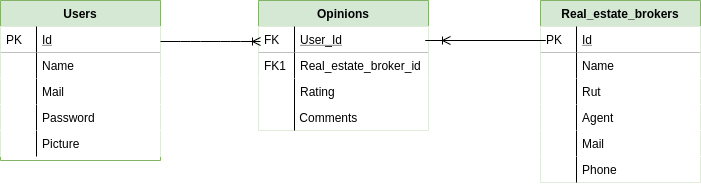

The diagram above was exported from draw.io. Its source (the exported page's mxGraphModel, read from the mxfile embedded in the PNG):
<mxGraphModel dx="943" dy="313" grid="1" gridSize="10" guides="1" tooltips="1" connect="1" arrows="1" fold="1" page="1" pageScale="1" pageWidth="827" pageHeight="1169" math="0" shadow="0">
  <root>
    <mxCell id="WIyWlLk6GJQsqaUBKTNV-0" />
    <mxCell id="WIyWlLk6GJQsqaUBKTNV-1" parent="WIyWlLk6GJQsqaUBKTNV-0" />
    <mxCell id="zkfFHV4jXpPFQw0GAbJ--51" value="Users" style="swimlane;fontStyle=1;childLayout=stackLayout;horizontal=1;startSize=26;horizontalStack=0;resizeParent=1;resizeLast=0;collapsible=1;marginBottom=0;rounded=0;shadow=0;strokeWidth=1;fillColor=#d5e8d4;strokeColor=#82b366;" parent="WIyWlLk6GJQsqaUBKTNV-1" vertex="1">
      <mxGeometry x="70" y="120" width="160" height="160" as="geometry">
        <mxRectangle x="20" y="80" width="160" height="26" as="alternateBounds" />
      </mxGeometry>
    </mxCell>
    <mxCell id="mUnPsRqlMAOxRNCoVXMH-12" value="Id" style="shape=partialRectangle;top=0;left=0;right=0;bottom=1;align=left;verticalAlign=top;spacingLeft=40;spacingRight=4;overflow=hidden;rotatable=0;points=[[0,0.5],[1,0.5]];portConstraint=eastwest;dropTarget=0;rounded=0;shadow=0;strokeWidth=1;fontStyle=4" parent="zkfFHV4jXpPFQw0GAbJ--51" vertex="1">
      <mxGeometry y="26" width="160" height="26" as="geometry" />
    </mxCell>
    <mxCell id="mUnPsRqlMAOxRNCoVXMH-13" value="PK" style="shape=partialRectangle;top=0;left=0;bottom=0;fillColor=none;align=left;verticalAlign=top;spacingLeft=4;spacingRight=4;overflow=hidden;rotatable=0;points=[];portConstraint=eastwest;part=1;" parent="mUnPsRqlMAOxRNCoVXMH-12" vertex="1" connectable="0">
      <mxGeometry width="36" height="26" as="geometry" />
    </mxCell>
    <mxCell id="mUnPsRqlMAOxRNCoVXMH-14" value="Name" style="shape=partialRectangle;top=0;left=0;right=0;bottom=0;align=left;verticalAlign=top;spacingLeft=40;spacingRight=4;overflow=hidden;rotatable=0;points=[[0,0.5],[1,0.5]];portConstraint=eastwest;dropTarget=0;rounded=0;shadow=0;strokeWidth=1;" parent="zkfFHV4jXpPFQw0GAbJ--51" vertex="1">
      <mxGeometry y="52" width="160" height="26" as="geometry" />
    </mxCell>
    <mxCell id="mUnPsRqlMAOxRNCoVXMH-15" value="" style="shape=partialRectangle;top=0;left=0;bottom=0;fillColor=none;align=left;verticalAlign=top;spacingLeft=4;spacingRight=4;overflow=hidden;rotatable=0;points=[];portConstraint=eastwest;part=1;" parent="mUnPsRqlMAOxRNCoVXMH-14" vertex="1" connectable="0">
      <mxGeometry width="36" height="26" as="geometry" />
    </mxCell>
    <mxCell id="zkfFHV4jXpPFQw0GAbJ--54" value="Mail" style="shape=partialRectangle;top=0;left=0;right=0;bottom=0;align=left;verticalAlign=top;spacingLeft=40;spacingRight=4;overflow=hidden;rotatable=0;points=[[0,0.5],[1,0.5]];portConstraint=eastwest;dropTarget=0;rounded=0;shadow=0;strokeWidth=1;" parent="zkfFHV4jXpPFQw0GAbJ--51" vertex="1">
      <mxGeometry y="78" width="160" height="26" as="geometry" />
    </mxCell>
    <mxCell id="zkfFHV4jXpPFQw0GAbJ--55" value="" style="shape=partialRectangle;top=0;left=0;bottom=0;fillColor=none;align=left;verticalAlign=top;spacingLeft=4;spacingRight=4;overflow=hidden;rotatable=0;points=[];portConstraint=eastwest;part=1;" parent="zkfFHV4jXpPFQw0GAbJ--54" vertex="1" connectable="0">
      <mxGeometry width="36" height="26" as="geometry" />
    </mxCell>
    <mxCell id="mUnPsRqlMAOxRNCoVXMH-26" value="Password" style="shape=partialRectangle;top=0;left=0;right=0;bottom=0;align=left;verticalAlign=top;spacingLeft=40;spacingRight=4;overflow=hidden;rotatable=0;points=[[0,0.5],[1,0.5]];portConstraint=eastwest;dropTarget=0;rounded=0;shadow=0;strokeWidth=1;" parent="zkfFHV4jXpPFQw0GAbJ--51" vertex="1">
      <mxGeometry y="104" width="160" height="26" as="geometry" />
    </mxCell>
    <mxCell id="mUnPsRqlMAOxRNCoVXMH-27" value="" style="shape=partialRectangle;top=0;left=0;bottom=0;fillColor=none;align=left;verticalAlign=top;spacingLeft=4;spacingRight=4;overflow=hidden;rotatable=0;points=[];portConstraint=eastwest;part=1;" parent="mUnPsRqlMAOxRNCoVXMH-26" vertex="1" connectable="0">
      <mxGeometry width="36" height="26" as="geometry" />
    </mxCell>
    <mxCell id="mUnPsRqlMAOxRNCoVXMH-18" value="Picture" style="shape=partialRectangle;top=0;left=0;right=0;bottom=0;align=left;verticalAlign=top;spacingLeft=40;spacingRight=4;overflow=hidden;rotatable=0;points=[[0,0.5],[1,0.5]];portConstraint=eastwest;dropTarget=0;rounded=0;shadow=0;strokeWidth=1;" parent="zkfFHV4jXpPFQw0GAbJ--51" vertex="1">
      <mxGeometry y="130" width="160" height="26" as="geometry" />
    </mxCell>
    <mxCell id="mUnPsRqlMAOxRNCoVXMH-19" value="" style="shape=partialRectangle;top=0;left=0;bottom=0;fillColor=none;align=left;verticalAlign=top;spacingLeft=4;spacingRight=4;overflow=hidden;rotatable=0;points=[];portConstraint=eastwest;part=1;" parent="mUnPsRqlMAOxRNCoVXMH-18" vertex="1" connectable="0">
      <mxGeometry width="36" height="26" as="geometry" />
    </mxCell>
    <mxCell id="zkfFHV4jXpPFQw0GAbJ--56" value="Opinions" style="swimlane;fontStyle=1;childLayout=stackLayout;horizontal=1;startSize=26;horizontalStack=0;resizeParent=1;resizeLast=0;collapsible=1;marginBottom=0;rounded=0;shadow=0;strokeWidth=1;strokeColor=#82b366;fillColor=#d5e8d4;" parent="WIyWlLk6GJQsqaUBKTNV-1" vertex="1">
      <mxGeometry x="328" y="120" width="170" height="130" as="geometry">
        <mxRectangle x="260" y="80" width="160" height="26" as="alternateBounds" />
      </mxGeometry>
    </mxCell>
    <mxCell id="zkfFHV4jXpPFQw0GAbJ--57" value="User_Id" style="shape=partialRectangle;top=0;left=0;right=0;bottom=1;align=left;verticalAlign=top;spacingLeft=40;spacingRight=4;overflow=hidden;rotatable=0;points=[[0,0.5],[1,0.5]];portConstraint=eastwest;dropTarget=0;rounded=0;shadow=0;strokeWidth=1;fontStyle=4" parent="zkfFHV4jXpPFQw0GAbJ--56" vertex="1">
      <mxGeometry y="26" width="170" height="26" as="geometry" />
    </mxCell>
    <mxCell id="zkfFHV4jXpPFQw0GAbJ--58" value="FK" style="shape=partialRectangle;top=0;left=0;bottom=0;fillColor=none;align=left;verticalAlign=top;spacingLeft=4;spacingRight=4;overflow=hidden;rotatable=0;points=[];portConstraint=eastwest;part=1;" parent="zkfFHV4jXpPFQw0GAbJ--57" vertex="1" connectable="0">
      <mxGeometry width="36" height="26" as="geometry" />
    </mxCell>
    <mxCell id="zkfFHV4jXpPFQw0GAbJ--59" value="Real_estate_broker_id" style="shape=partialRectangle;top=0;left=0;right=0;bottom=0;align=left;verticalAlign=top;spacingLeft=40;spacingRight=4;overflow=hidden;rotatable=0;points=[[0,0.5],[1,0.5]];portConstraint=eastwest;dropTarget=0;rounded=0;shadow=0;strokeWidth=1;" parent="zkfFHV4jXpPFQw0GAbJ--56" vertex="1">
      <mxGeometry y="52" width="170" height="26" as="geometry" />
    </mxCell>
    <mxCell id="zkfFHV4jXpPFQw0GAbJ--60" value="FK1" style="shape=partialRectangle;top=0;left=0;bottom=0;fillColor=none;align=left;verticalAlign=top;spacingLeft=4;spacingRight=4;overflow=hidden;rotatable=0;points=[];portConstraint=eastwest;part=1;" parent="zkfFHV4jXpPFQw0GAbJ--59" vertex="1" connectable="0">
      <mxGeometry width="36" height="26" as="geometry" />
    </mxCell>
    <mxCell id="zkfFHV4jXpPFQw0GAbJ--61" value="Rating" style="shape=partialRectangle;top=0;left=0;right=0;bottom=0;align=left;verticalAlign=top;spacingLeft=40;spacingRight=4;overflow=hidden;rotatable=0;points=[[0,0.5],[1,0.5]];portConstraint=eastwest;dropTarget=0;rounded=0;shadow=0;strokeWidth=1;" parent="zkfFHV4jXpPFQw0GAbJ--56" vertex="1">
      <mxGeometry y="78" width="170" height="52" as="geometry" />
    </mxCell>
    <mxCell id="zkfFHV4jXpPFQw0GAbJ--62" value="" style="shape=partialRectangle;top=0;left=0;bottom=0;fillColor=none;align=left;verticalAlign=top;spacingLeft=4;spacingRight=4;overflow=hidden;rotatable=0;points=[];portConstraint=eastwest;part=1;" parent="zkfFHV4jXpPFQw0GAbJ--61" vertex="1" connectable="0">
      <mxGeometry width="36" height="52" as="geometry" />
    </mxCell>
    <mxCell id="zkfFHV4jXpPFQw0GAbJ--64" value="Real_estate_brokers" style="swimlane;fontStyle=1;childLayout=stackLayout;horizontal=1;startSize=26;horizontalStack=0;resizeParent=1;resizeLast=0;collapsible=1;marginBottom=0;rounded=0;shadow=0;strokeWidth=1;fillColor=#d5e8d4;strokeColor=#82b366;" parent="WIyWlLk6GJQsqaUBKTNV-1" vertex="1">
      <mxGeometry x="610" y="120" width="160" height="182" as="geometry">
        <mxRectangle x="260" y="270" width="160" height="26" as="alternateBounds" />
      </mxGeometry>
    </mxCell>
    <mxCell id="zkfFHV4jXpPFQw0GAbJ--65" value="Id" style="shape=partialRectangle;top=0;left=0;right=0;bottom=1;align=left;verticalAlign=top;spacingLeft=40;spacingRight=4;overflow=hidden;rotatable=0;points=[[0,0.5],[1,0.5]];portConstraint=eastwest;dropTarget=0;rounded=0;shadow=0;strokeWidth=1;fontStyle=4" parent="zkfFHV4jXpPFQw0GAbJ--64" vertex="1">
      <mxGeometry y="26" width="160" height="26" as="geometry" />
    </mxCell>
    <mxCell id="zkfFHV4jXpPFQw0GAbJ--66" value="PK" style="shape=partialRectangle;top=0;left=0;bottom=0;fillColor=none;align=left;verticalAlign=top;spacingLeft=4;spacingRight=4;overflow=hidden;rotatable=0;points=[];portConstraint=eastwest;part=1;" parent="zkfFHV4jXpPFQw0GAbJ--65" vertex="1" connectable="0">
      <mxGeometry width="36" height="26" as="geometry" />
    </mxCell>
    <mxCell id="zkfFHV4jXpPFQw0GAbJ--67" value="Name" style="shape=partialRectangle;top=0;left=0;right=0;bottom=0;align=left;verticalAlign=top;spacingLeft=40;spacingRight=4;overflow=hidden;rotatable=0;points=[[0,0.5],[1,0.5]];portConstraint=eastwest;dropTarget=0;rounded=0;shadow=0;strokeWidth=1;" parent="zkfFHV4jXpPFQw0GAbJ--64" vertex="1">
      <mxGeometry y="52" width="160" height="26" as="geometry" />
    </mxCell>
    <mxCell id="zkfFHV4jXpPFQw0GAbJ--68" value="" style="shape=partialRectangle;top=0;left=0;bottom=0;fillColor=none;align=left;verticalAlign=top;spacingLeft=4;spacingRight=4;overflow=hidden;rotatable=0;points=[];portConstraint=eastwest;part=1;" parent="zkfFHV4jXpPFQw0GAbJ--67" vertex="1" connectable="0">
      <mxGeometry width="36" height="26" as="geometry" />
    </mxCell>
    <mxCell id="zkfFHV4jXpPFQw0GAbJ--69" value="Rut" style="shape=partialRectangle;top=0;left=0;right=0;bottom=0;align=left;verticalAlign=top;spacingLeft=40;spacingRight=4;overflow=hidden;rotatable=0;points=[[0,0.5],[1,0.5]];portConstraint=eastwest;dropTarget=0;rounded=0;shadow=0;strokeWidth=1;" parent="zkfFHV4jXpPFQw0GAbJ--64" vertex="1">
      <mxGeometry y="78" width="160" height="26" as="geometry" />
    </mxCell>
    <mxCell id="zkfFHV4jXpPFQw0GAbJ--70" value="" style="shape=partialRectangle;top=0;left=0;bottom=0;fillColor=none;align=left;verticalAlign=top;spacingLeft=4;spacingRight=4;overflow=hidden;rotatable=0;points=[];portConstraint=eastwest;part=1;" parent="zkfFHV4jXpPFQw0GAbJ--69" vertex="1" connectable="0">
      <mxGeometry width="36" height="26" as="geometry" />
    </mxCell>
    <mxCell id="mUnPsRqlMAOxRNCoVXMH-8" value="Agent" style="shape=partialRectangle;top=0;left=0;right=0;bottom=0;align=left;verticalAlign=top;spacingLeft=40;spacingRight=4;overflow=hidden;rotatable=0;points=[[0,0.5],[1,0.5]];portConstraint=eastwest;dropTarget=0;rounded=0;shadow=0;strokeWidth=1;" parent="zkfFHV4jXpPFQw0GAbJ--64" vertex="1">
      <mxGeometry y="104" width="160" height="26" as="geometry" />
    </mxCell>
    <mxCell id="mUnPsRqlMAOxRNCoVXMH-9" value="" style="shape=partialRectangle;top=0;left=0;bottom=0;fillColor=none;align=left;verticalAlign=top;spacingLeft=4;spacingRight=4;overflow=hidden;rotatable=0;points=[];portConstraint=eastwest;part=1;" parent="mUnPsRqlMAOxRNCoVXMH-8" vertex="1" connectable="0">
      <mxGeometry width="36" height="26" as="geometry" />
    </mxCell>
    <mxCell id="mUnPsRqlMAOxRNCoVXMH-33" value="Mail" style="shape=partialRectangle;top=0;left=0;right=0;bottom=0;align=left;verticalAlign=top;spacingLeft=40;spacingRight=4;overflow=hidden;rotatable=0;points=[[0,0.5],[1,0.5]];portConstraint=eastwest;dropTarget=0;rounded=0;shadow=0;strokeWidth=1;" parent="zkfFHV4jXpPFQw0GAbJ--64" vertex="1">
      <mxGeometry y="130" width="160" height="26" as="geometry" />
    </mxCell>
    <mxCell id="mUnPsRqlMAOxRNCoVXMH-34" value="" style="shape=partialRectangle;top=0;left=0;bottom=0;fillColor=none;align=left;verticalAlign=top;spacingLeft=4;spacingRight=4;overflow=hidden;rotatable=0;points=[];portConstraint=eastwest;part=1;" parent="mUnPsRqlMAOxRNCoVXMH-33" vertex="1" connectable="0">
      <mxGeometry width="36" height="26" as="geometry" />
    </mxCell>
    <mxCell id="mUnPsRqlMAOxRNCoVXMH-35" value="Phone" style="shape=partialRectangle;top=0;left=0;right=0;bottom=0;align=left;verticalAlign=top;spacingLeft=40;spacingRight=4;overflow=hidden;rotatable=0;points=[[0,0.5],[1,0.5]];portConstraint=eastwest;dropTarget=0;rounded=0;shadow=0;strokeWidth=1;" parent="zkfFHV4jXpPFQw0GAbJ--64" vertex="1">
      <mxGeometry y="156" width="160" height="26" as="geometry" />
    </mxCell>
    <mxCell id="mUnPsRqlMAOxRNCoVXMH-36" value="" style="shape=partialRectangle;top=0;left=0;bottom=0;fillColor=none;align=left;verticalAlign=top;spacingLeft=4;spacingRight=4;overflow=hidden;rotatable=0;points=[];portConstraint=eastwest;part=1;" parent="mUnPsRqlMAOxRNCoVXMH-35" vertex="1" connectable="0">
      <mxGeometry width="36" height="26" as="geometry" />
    </mxCell>
    <mxCell id="mUnPsRqlMAOxRNCoVXMH-24" value=" Comments" style="text;strokeColor=none;fillColor=none;spacingLeft=4;spacingRight=4;overflow=hidden;rotatable=0;points=[[0,0.5],[1,0.5]];portConstraint=eastwest;fontSize=12;" parent="WIyWlLk6GJQsqaUBKTNV-1" vertex="1">
      <mxGeometry x="360" y="224" width="130" height="26" as="geometry" />
    </mxCell>
    <mxCell id="mUnPsRqlMAOxRNCoVXMH-31" value="" style="edgeStyle=entityRelationEdgeStyle;fontSize=12;html=1;endArrow=ERoneToMany;" parent="WIyWlLk6GJQsqaUBKTNV-1" edge="1">
      <mxGeometry width="100" height="100" relative="1" as="geometry">
        <mxPoint x="230" y="161" as="sourcePoint" />
        <mxPoint x="330" y="161" as="targetPoint" />
      </mxGeometry>
    </mxCell>
    <mxCell id="mUnPsRqlMAOxRNCoVXMH-32" value="" style="edgeStyle=entityRelationEdgeStyle;fontSize=12;html=1;endArrow=ERoneToMany;" parent="WIyWlLk6GJQsqaUBKTNV-1" edge="1">
      <mxGeometry width="100" height="100" relative="1" as="geometry">
        <mxPoint x="590" y="160" as="sourcePoint" />
        <mxPoint x="520" y="160" as="targetPoint" />
      </mxGeometry>
    </mxCell>
  </root>
</mxGraphModel>